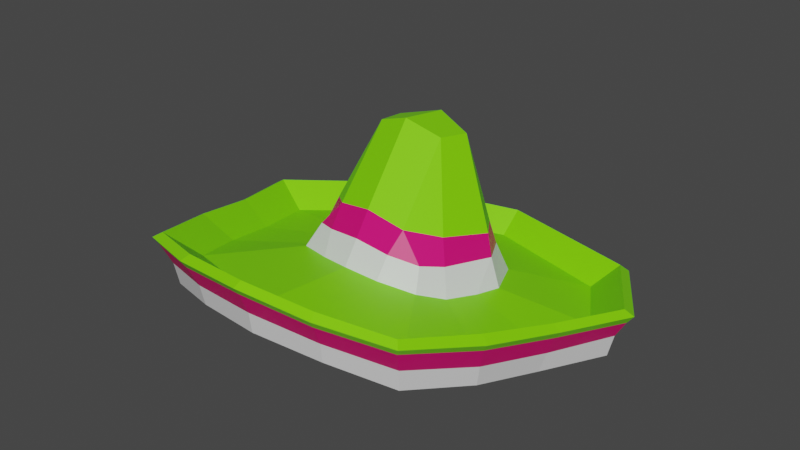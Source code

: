 # Source: hat.blend  (saved by Blender 3.6.11; exported with 4.5.12 LTS)
import bpy
from mathutils import Matrix  # noqa: F401  (used for matrix-valued properties, if any)

bpy.ops.wm.read_factory_settings(use_empty=True)
scene = bpy.context.scene
scene.name = 'Scene'

# ---- materials (node trees are filled in below, after node groups)
mat_material_001 = bpy.data.materials.new('Material.001')
mat_material_001.use_transparent_shadow = False
mat_material_002 = bpy.data.materials.new('Material.002')
mat_material_002.use_transparent_shadow = False
mat_material_003 = bpy.data.materials.new('Material.003')
mat_material_003.use_transparent_shadow = False

# ---- material node trees
mat_material_001.use_nodes = True; mat_material_001.node_tree.nodes.clear()
_N = mat_material_001.node_tree.nodes; _L = mat_material_001.node_tree.links
n0 = _N.new('ShaderNodeBsdfPrincipled'); n0.name = 'Principled BSDF'; n0.location = (10, 300)
n0.distribution = 'GGX'
n0.subsurface_method = 'RANDOM_WALK_SKIN'
n0.inputs[0].default_value = (0.2162, 0.8, 0.0, 1.0)
n0.inputs[3].default_value = 1.45
n0.inputs[27].default_value = (0.0, 0.0, 0.0, 1.0)
n0.inputs[28].default_value = 1.0
n1 = _N.new('ShaderNodeOutputMaterial'); n1.name = 'Material Output'; n1.location = (300, 300)
_L.new(n0.outputs[0], n1.inputs[0])
n1.is_active_output = True
mat_material_002.use_nodes = True; mat_material_002.node_tree.nodes.clear()
_N = mat_material_002.node_tree.nodes; _L = mat_material_002.node_tree.links
n0 = _N.new('ShaderNodeBsdfPrincipled'); n0.name = 'Principled BSDF'; n0.location = (10, 300)
n0.distribution = 'GGX'
n0.subsurface_method = 'RANDOM_WALK_SKIN'
n0.inputs[0].default_value = (0.8, 0.001468, 0.1732, 1.0)
n0.inputs[3].default_value = 1.45
n0.inputs[27].default_value = (0.0, 0.0, 0.0, 1.0)
n0.inputs[28].default_value = 1.0
n1 = _N.new('ShaderNodeOutputMaterial'); n1.name = 'Material Output'; n1.location = (300, 300)
_L.new(n0.outputs[0], n1.inputs[0])
n1.is_active_output = True
mat_material_003.use_nodes = True; mat_material_003.node_tree.nodes.clear()
_N = mat_material_003.node_tree.nodes; _L = mat_material_003.node_tree.links
n0 = _N.new('ShaderNodeBsdfPrincipled'); n0.name = 'Principled BSDF'; n0.location = (10, 300)
n0.distribution = 'GGX'
n0.subsurface_method = 'RANDOM_WALK_SKIN'
n0.inputs[3].default_value = 1.45
n0.inputs[27].default_value = (0.0, 0.0, 0.0, 1.0)
n0.inputs[28].default_value = 1.0
n1 = _N.new('ShaderNodeOutputMaterial'); n1.name = 'Material Output'; n1.location = (300, 300)
_L.new(n0.outputs[0], n1.inputs[0])
n1.is_active_output = True

# ---- world
world_world = bpy.data.worlds.new('World'); scene.world = world_world
world_world.use_nodes = True; world_world.node_tree.nodes.clear()
_N = world_world.node_tree.nodes; _L = world_world.node_tree.links
n0 = _N.new('ShaderNodeOutputWorld'); n0.name = 'World Output'; n0.location = (300, 300)
n1 = _N.new('ShaderNodeBackground'); n1.name = 'Background'; n1.location = (10, 300)
n1.inputs[0].default_value = (0.05088, 0.05088, 0.05088, 1.0)
_L.new(n1.outputs[0], n0.inputs[0])
n0.is_active_output = True
world_world.color = (0.05088, 0.05088, 0.05088)
world_world.use_sun_shadow = False
world_world.sun_shadow_jitter_overblur = 0.0

# ---- meshes
me_mesh = bpy.data.meshes.new('Mesh')
me_mesh.from_pydata([(-6.033, 15.9, -9.574), (-5.238, 29.12, -5.16), (-4.703, 29.72, -0.9024), (-5.621, 20.45, 5.733), (-4.478, 15.09, 10.38), (-11.06, 15.14, -2.93), (-9.295, 16.79, 4.411), (-7.987, 17.37, 7.013), (-9.675, 10.15, -8.864), (-12.11, 12.03, 1.386), (-10.58, 13.08, 5.85), (-8.849, 14.64, 9.126), (-19.66, 6.339, -18.92), (-24.34, 10.13, 4.26), (-21.76, 12.12, 13.77), (-17.96, 14.77, 22.96), (-9.582, 16.13, 25.98), (-9.152, 3.942, -9.427), (-12.84, 5.591, 3.196), (-11.92, 7.058, 8.358), (-9.913, 9.038, 13.35), (-5.297, 10.33, 15.01), (0.001236, 10.73, 15.15), (0.0003438, 16.78, 27.21), (0.0003468, 15.73, 11.49), (-0.0009516, 21.84, 7.249), (-0.001447, 31.43, 0.1174), (-0.001447, 30.37, -6.841), (0.0288, 16.19, -10.97), (0.09823, 10.3, -11.92), (0.0003438, 5.467, -24.66), (-0.007299, 3.626, -12.52), (-12.82, 11.21, -2.399), (-27.42, 8.729, -5.834), (-12.88, 4.672, -2.39), (0.0003435, 18.9, 1.263), (6.044, 15.85, -9.618), (5.235, 29.12, -5.16), (4.7, 29.81, -0.714), (5.641, 20.99, 7.458), (4.619, 15.31, 11.08), (11.09, 14.84, -3.094), (9.881, 16.4, 4.802), (8.558, 17.39, 7.988), (9.718, 10.07, -9.027), (12.37, 12.08, 1.498), (11.13, 12.97, 6.032), (9.402, 14.61, 9.622), (19.66, 6.339, -18.92), (24.34, 10.13, 4.26), (21.76, 12.12, 13.77), (17.96, 14.77, 22.96), (9.583, 16.13, 25.98), (9.134, 3.915, -9.458), (12.83, 5.592, 3.198), (11.96, 7.051, 8.372), (9.994, 9.027, 13.37), (5.335, 10.33, 15.02), (12.79, 11.33, -2.509), (27.42, 8.729, -5.834), (12.72, 4.669, -2.392), (-9.391, 13.37, 25.46), (-17.6, 11.86, 22.52), (-21.33, 9.426, 13.65), (-23.49, 7.319, 4.442), (-26.88, 5.938, -5.38), (-19.27, 3.995, -18.11), (0.0003438, 3.3, -23.69), (19.27, 3.995, -18.11), (26.88, 5.938, -5.38), (23.49, 7.319, 4.442), (21.33, 9.426, 13.65), (17.6, 11.86, 22.52), (9.391, 13.37, 25.46), (0.0003438, 14.01, 26.84), (-18.75, 17.73, 24.19), (-22.7, 15.01, 14.55), (-25.4, 12.78, 4.6), (-28.72, 11.01, -5.987), (-20.55, 8.031, -19.75), (0.0003438, 7.168, -25.77), (20.55, 8.033, -19.75), (28.72, 11.01, -5.987), (25.4, 12.78, 4.6), (22.7, 15.01, 14.55), (18.75, 17.73, 24.19), (9.945, 18.97, 27.3), (0.0003438, 19.75, 28.46), (-9.944, 18.97, 27.3), (-22.27, 16.81, 14.22), (-24.93, 14.44, 4.44), (-28.26, 12.7, -5.985), (-20.2, 9.929, -19.56), (0.0003438, 9.287, -25.49), (20.2, 9.929, -19.56), (28.26, 12.7, -5.985), (24.93, 14.44, 4.44), (22.27, 16.81, 14.22), (18.41, 19.23, 23.72), (9.731, 20.54, 26.78), (0.0003438, 21.23, 27.95), (-9.73, 20.54, 26.78), (-18.41, 19.23, 23.72), (8.538, 19.39, 3.465), (10.13, 17.69, -3.557), (-10.15, 17.79, -3.523), (-8.477, 19.51, 3.182), (-4.927, 18.08, 8.529), (-0.001486, 18.74, 9.379), (5.137, 18.43, 9.722), (7.475, 13.12, -9.296), (0.09622, 13.1, -11.39), (-7.437, 13.31, -9.133), (-21.78, 10.95, 3.82), (-19.36, 13.05, 12.04), (-16.05, 15.21, 19.85), (-8.406, 16.25, 22.44), (0.001324, 16.93, 23.65), (8.46, 16.32, 22.69), (16.25, 15.2, 20.03), (19.57, 13.01, 12.11), (21.87, 10.96, 3.874), (24.34, 9.362, -5.258), (17.61, 6.885, -16.86), (0.03716, 6.591, -22.04), (-17.59, 6.943, -16.8), (-24.35, 9.286, -5.205), (-23.28, 15.98, 14.8), (-19.24, 18.68, 24.69), (-10.2, 19.93, 27.88), (0.0003438, 20.7, 29.07), (10.2, 19.93, 27.88), (19.24, 18.68, 24.69), (23.28, 15.98, 14.8), (26.06, 13.74, 4.587), (29.47, 11.97, -6.276), (21.09, 9.007, -20.4), (0.0003438, 8.154, -26.58), (-21.09, 9.006, -20.4), (-29.47, 11.97, -6.276), (-26.06, 13.74, 4.587)], [], [(0, 28, 111, 112), (27, 28, 0, 1), (26, 27, 1, 2), (25, 26, 2, 3), (107, 108, 25, 3), (23, 87, 88, 16), (21, 22, 74, 61), (1, 0, 105), (2, 1, 105, 106), (3, 2, 106), (7, 107, 3), (5, 32, 9), (6, 5, 9, 10), (7, 6, 10, 11), (12, 79, 80, 30), (77, 78, 33, 13), (76, 77, 13, 14), (75, 76, 14, 15), (88, 75, 15, 16), (31, 17, 66, 67), (64, 65, 34, 18), (63, 64, 18, 19), (62, 63, 19, 20), (61, 62, 20, 21), (33, 78, 79, 12), (34, 65, 66, 17), (35, 22, 21), (35, 21, 20), (19, 35, 20), (34, 35, 18), (17, 35, 34), (17, 31, 35), (18, 35, 19), (27, 37, 36, 28), (26, 38, 37, 27), (25, 39, 38, 26), (108, 109, 39, 25), (23, 52, 86, 87), (57, 73, 74, 22), (37, 104, 36), (38, 103, 104, 37), (39, 103, 38), (109, 43, 39), (41, 45, 58), (42, 46, 45, 41), (43, 47, 46, 42), (48, 30, 80, 81), (83, 49, 59, 82), (84, 50, 49, 83), (85, 51, 50, 84), (86, 52, 51, 85), (31, 67, 68, 53), (70, 54, 60, 69), (71, 55, 54, 70), (72, 56, 55, 71), (73, 57, 56, 72), (36, 110, 111, 28), (41, 58, 44, 110), (59, 48, 81, 82), (60, 53, 68, 69), (35, 57, 22), (35, 56, 57), (55, 56, 35), (60, 54, 35), (53, 60, 35), (53, 35, 31), (54, 55, 35), (16, 15, 62, 61), (15, 14, 63, 62), (14, 13, 64, 63), (13, 33, 65, 64), (66, 65, 33, 12), (67, 66, 12, 30), (68, 67, 30, 48), (69, 68, 48, 59), (49, 70, 69, 59), (50, 71, 70, 49), (51, 72, 71, 50), (52, 73, 72, 51), (74, 73, 52, 23), (61, 74, 23, 16), (102, 89, 127, 128), (89, 90, 140, 127), (90, 91, 139, 140), (138, 139, 91, 92), (137, 138, 92, 93), (136, 137, 93, 94), (135, 136, 94, 95), (96, 134, 135, 95), (97, 133, 134, 96), (98, 132, 133, 97), (99, 131, 132, 98), (130, 131, 99, 100), (129, 130, 100, 101), (101, 102, 128, 129), (10, 9, 113, 114), (9, 32, 126, 113), (125, 126, 32, 8), (124, 125, 8, 29), (123, 124, 29, 44), (122, 123, 44, 58), (45, 121, 122, 58), (46, 120, 121, 45), (47, 119, 120, 46), (40, 118, 119, 47), (117, 118, 40, 24), (116, 117, 24, 4), (4, 11, 115, 116), (11, 10, 114, 115), (39, 43, 42, 103), (104, 103, 42, 41), (36, 104, 41, 110), (105, 0, 112, 5), (106, 105, 5, 6), (3, 106, 6, 7), (4, 107, 7, 11), (24, 108, 107, 4), (24, 40, 109, 108), (40, 47, 43, 109), (110, 44, 29, 111), (111, 29, 8, 112), (5, 112, 8, 32), (114, 113, 90, 89), (115, 114, 89, 102), (116, 115, 102, 101), (101, 100, 117, 116), (100, 99, 118, 117), (119, 118, 99, 98), (120, 119, 98, 97), (121, 120, 97, 96), (122, 121, 96, 95), (95, 94, 123, 122), (94, 93, 124, 123), (93, 92, 125, 124), (92, 91, 126, 125), (113, 126, 91, 90), (128, 127, 76, 75), (129, 128, 75, 88), (88, 87, 130, 129), (87, 86, 131, 130), (132, 131, 86, 85), (133, 132, 85, 84), (134, 133, 84, 83), (135, 134, 83, 82), (82, 81, 136, 135), (81, 80, 137, 136), (80, 79, 138, 137), (79, 78, 139, 138), (140, 139, 78, 77), (127, 140, 77, 76)])
me_mesh.polygons.foreach_set('use_smooth', [True] * 150)
me_mesh.polygons.foreach_set('material_index', [1, 0, 0, 0, 1, 1, 0, 0, 0, 0, 1, 2, 2, 2, 1, 1, 1, 1, 1, 0, 0, 0, 0, 0, 1, 0, 0, 0, 0, 0, 0, 0, 0, 0, 0, 0, 1, 1, 0, 0, 0, 0, 1, 2, 2, 2, 1, 1, 1, 1, 1, 0, 0, 0, 0, 0, 1, 2, 1, 0, 0, 0, 0, 0, 0, 0, 0, 2, 2, 2, 2, 2, 2, 2, 2, 2, 2, 2, 2, 2, 2, 0, 0, 0, 0, 0, 0, 0, 0, 0, 0, 0, 0, 0, 0, 0, 0, 0, 0, 0, 0, 0, 0, 0, 0, 0, 0, 0, 0, 1, 1, 1, 1, 1, 1, 2, 2, 2, 2, 2, 2, 2, 0, 0, 0, 0, 0, 0, 0, 0, 0, 0, 0, 0, 0, 0, 0, 0, 0, 0, 0, 0, 0, 0, 0, 0, 0, 0, 0, 0])
_k = set([(0, 1), (0, 28), (0, 105), (0, 112), (1, 2), (1, 27), (1, 105), (2, 3), (2, 26), (2, 106), (3, 7), (3, 25), (3, 106), (3, 107), (4, 11), (4, 24), (4, 107), (5, 6), (5, 9), (5, 32), (5, 105), (5, 112), (6, 7), (6, 10), (6, 106), (7, 11), (7, 107), (8, 29), (8, 32), (8, 112), (8, 125), (9, 10), (9, 32), (9, 113), (10, 11), (10, 114), (11, 115), (12, 30), (12, 33), (12, 66), (12, 79), (13, 14), (13, 33), (13, 64), (13, 77), (14, 15), (14, 63), (14, 76), (15, 16), (15, 62), (15, 75), (16, 23), (16, 61), (16, 88), (17, 31), (17, 34), (17, 35), (17, 66), (18, 19), (18, 34), (18, 35), (18, 64), (19, 20), (19, 35), (19, 63), (20, 21), (20, 35), (20, 62), (21, 22), (21, 35), (21, 61), (22, 35), (22, 57), (22, 74), (23, 52), (23, 74), (23, 87), (24, 40), (24, 108), (24, 117), (25, 26), (25, 39), (25, 108), (26, 27), (26, 38), (27, 28), (27, 37), (28, 36), (28, 111), (29, 44), (29, 111), (29, 124), (30, 48), (30, 67), (30, 80), (31, 35), (31, 53), (31, 67), (32, 126), (33, 65), (33, 78), (34, 35), (34, 65), (35, 53), (35, 54), (35, 55), (35, 56), (35, 57), (35, 60), (36, 37), (36, 104), (36, 110), (37, 38), (37, 104), (38, 39), (38, 103), (39, 43), (39, 103), (39, 109), (40, 47), (40, 109), (40, 118), (41, 42), (41, 45), (41, 58), (41, 104), (41, 110), (42, 43), (42, 46), (42, 103), (43, 47), (43, 109), (44, 58), (44, 110), (44, 123), (45, 46), (45, 58), (45, 121), (46, 47), (46, 120), (47, 119), (48, 59), (48, 68), (48, 81), (49, 50), (49, 59), (49, 70), (49, 83), (50, 51), (50, 71), (50, 84), (51, 52), (51, 72), (51, 85), (52, 73), (52, 86), (53, 60), (53, 68), (54, 55), (54, 60), (54, 70), (55, 56), (55, 71), (56, 57), (56, 72), (57, 73), (58, 122), (59, 69), (59, 82), (60, 69), (61, 62), (61, 74), (62, 63), (63, 64), (64, 65), (65, 66), (66, 67), (67, 68), (68, 69), (69, 70), (70, 71), (71, 72), (72, 73), (73, 74), (75, 76), (75, 88), (75, 128), (76, 77), (76, 127), (77, 78), (77, 140), (78, 79), (78, 139), (79, 80), (79, 138), (80, 81), (80, 137), (81, 82), (81, 136), (82, 83), (82, 135), (83, 84), (83, 134), (84, 85), (84, 133), (85, 86), (85, 132), (86, 87), (86, 131), (87, 88), (87, 130), (88, 129), (89, 90), (89, 102), (89, 114), (89, 127), (90, 91), (90, 113), (90, 140), (91, 92), (91, 126), (91, 139), (92, 93), (92, 125), (92, 138), (93, 94), (93, 124), (93, 137), (94, 95), (94, 123), (94, 136), (95, 96), (95, 122), (95, 135), (96, 97), (96, 121), (96, 134), (97, 98), (97, 120), (97, 133), (98, 99), (98, 119), (98, 132), (99, 100), (99, 118), (99, 131), (100, 101), (100, 117), (100, 130), (101, 102), (101, 116), (101, 129), (102, 115), (102, 128), (105, 106), (107, 108), (108, 109), (110, 111), (111, 112), (113, 114), (113, 126), (114, 115), (115, 116), (116, 117), (117, 118), (118, 119), (119, 120), (120, 121), (121, 122), (122, 123), (123, 124), (124, 125), (125, 126), (127, 128), (127, 140), (128, 129), (129, 130), (130, 131), (131, 132), (132, 133), (133, 134), (134, 135), (135, 136), (136, 137), (137, 138), (138, 139), (139, 140)])
me_mesh.attributes.new('sharp_edge', 'BOOLEAN', 'EDGE').data.foreach_set('value', [ (min(e.vertices), max(e.vertices)) in _k for e in me_mesh.edges])
_uv = me_mesh.uv_layers.new(name='map1')
_uv.uv.foreach_set('vector', [0.755, 0.9656, 0.755, 0.9656, 0.755, 0.9656, 0.755, 0.9656, 0.7566, 0.9452, 0.7566, 0.9452, 0.7566, 0.9452, 0.7566, 0.9452, 0.7566, 0.9452, 0.7566, 0.9452, 0.7566, 0.9452, 0.7566, 0.9452, 0.7566, 0.9452, 0.7566, 0.9452, 0.7566, 0.9452, 0.7566, 0.9452, 0.755, 0.9656, 0.755, 0.9656, 0.755, 0.9656, 0.755, 0.9656, 0.755, 0.9656, 0.755, 0.9656, 0.755, 0.9656, 0.755, 0.9656, 0.7566, 0.9452, 0.7566, 0.9452, 0.7566, 0.9452, 0.7566, 0.9452, 0.7566, 0.9452, 0.7566, 0.9452, 0.7566, 0.9452, 0.7566, 0.9452, 0.7566, 0.9452, 0.7566, 0.9452, 0.7566, 0.9452, 0.7566, 0.9452, 0.7566, 0.9452, 0.7566, 0.9452, 0.755, 0.9656, 0.755, 0.9656, 0.755, 0.9656, 0.7552, 0.9564, 0.7552, 0.9564, 0.7552, 0.9564, 0.7552, 0.9564, 0.7552, 0.9564, 0.7552, 0.9564, 0.7552, 0.9564, 0.7552, 0.9564, 0.7552, 0.9564, 0.7552, 0.9564, 0.7552, 0.9564, 0.755, 0.9656, 0.755, 0.9656, 0.755, 0.9656, 0.755, 0.9656, 0.755, 0.9656, 0.755, 0.9656, 0.755, 0.9656, 0.755, 0.9656, 0.755, 0.9656, 0.755, 0.9656, 0.755, 0.9656, 0.755, 0.9656, 0.755, 0.9656, 0.755, 0.9656, 0.755, 0.9656, 0.755, 0.9656, 0.755, 0.9656, 0.755, 0.9656, 0.755, 0.9656, 0.755, 0.9656, 0.7566, 0.9452, 0.7566, 0.9452, 0.7566, 0.9452, 0.7566, 0.9452, 0.7566, 0.9452, 0.7566, 0.9452, 0.7566, 0.9452, 0.7566, 0.9452, 0.7566, 0.9452, 0.7566, 0.9452, 0.7566, 0.9452, 0.7566, 0.9452, 0.7566, 0.9452, 0.7566, 0.9452, 0.7566, 0.9452, 0.7566, 0.9452, 0.7566, 0.9452, 0.7566, 0.9452, 0.7566, 0.9452, 0.7566, 0.9452, 0.755, 0.9656, 0.755, 0.9656, 0.755, 0.9656, 0.755, 0.9656, 0.7566, 0.9452, 0.7566, 0.9452, 0.7566, 0.9452, 0.7566, 0.9452, 0.7558, 0.9453, 0.7558, 0.9453, 0.7558, 0.9453, 0.7558, 0.9453, 0.7558, 0.9453, 0.7558, 0.9453, 0.7558, 0.9453, 0.7558, 0.9453, 0.7558, 0.9453, 0.7558, 0.9453, 0.7558, 0.9453, 0.7558, 0.9453, 0.7552, 0.9474, 0.7552, 0.9474, 0.7552, 0.9474, 0.7558, 0.9453, 0.7558, 0.9453, 0.7558, 0.9453, 0.7558, 0.9453, 0.7558, 0.9453, 0.7558, 0.9453, 0.7566, 0.9452, 0.7566, 0.9452, 0.7566, 0.9452, 0.7566, 0.9452, 0.7566, 0.9452, 0.7566, 0.9452, 0.7566, 0.9452, 0.7566, 0.9452, 0.7566, 0.9452, 0.7566, 0.9452, 0.7566, 0.9452, 0.7566, 0.9452, 0.755, 0.9656, 0.755, 0.9656, 0.755, 0.9656, 0.755, 0.9656, 0.755, 0.9656, 0.755, 0.9656, 0.755, 0.9656, 0.755, 0.9656, 0.7566, 0.9452, 0.7566, 0.9452, 0.7566, 0.9452, 0.7566, 0.9452, 0.7566, 0.9452, 0.7566, 0.9452, 0.7566, 0.9452, 0.7566, 0.9452, 0.7566, 0.9452, 0.7566, 0.9452, 0.7566, 0.9452, 0.7566, 0.9452, 0.7566, 0.9452, 0.7566, 0.9452, 0.755, 0.9656, 0.755, 0.9656, 0.755, 0.9656, 0.7552, 0.9564, 0.7552, 0.9564, 0.7552, 0.9564, 0.7552, 0.9564, 0.7552, 0.9564, 0.7552, 0.9564, 0.7552, 0.9564, 0.7552, 0.9564, 0.7552, 0.9564, 0.7552, 0.9564, 0.7552, 0.9564, 0.755, 0.9656, 0.755, 0.9656, 0.755, 0.9656, 0.755, 0.9656, 0.755, 0.9656, 0.755, 0.9656, 0.755, 0.9656, 0.755, 0.9656, 0.755, 0.9656, 0.755, 0.9656, 0.755, 0.9656, 0.755, 0.9656, 0.755, 0.9656, 0.755, 0.9656, 0.755, 0.9656, 0.755, 0.9656, 0.755, 0.9656, 0.755, 0.9656, 0.755, 0.9656, 0.755, 0.9656, 0.7566, 0.9452, 0.7566, 0.9452, 0.7566, 0.9452, 0.7566, 0.9452, 0.7566, 0.9452, 0.7566, 0.9452, 0.7566, 0.9452, 0.7566, 0.9452, 0.7566, 0.9452, 0.7566, 0.9452, 0.7566, 0.9452, 0.7566, 0.9452, 0.7566, 0.9452, 0.7566, 0.9452, 0.7566, 0.9452, 0.7566, 0.9452, 0.7566, 0.9452, 0.7566, 0.9452, 0.7566, 0.9452, 0.7566, 0.9452, 0.755, 0.9656, 0.755, 0.9656, 0.755, 0.9656, 0.755, 0.9656, 0.7552, 0.9564, 0.7552, 0.9564, 0.7552, 0.9564, 0.7552, 0.9564, 0.755, 0.9656, 0.755, 0.9656, 0.755, 0.9656, 0.755, 0.9656, 0.7566, 0.9452, 0.7566, 0.9452, 0.7566, 0.9452, 0.7566, 0.9452, 0.7558, 0.9453, 0.7558, 0.9453, 0.7558, 0.9453, 0.7558, 0.9453, 0.7558, 0.9453, 0.7558, 0.9453, 0.7558, 0.9453, 0.7558, 0.9453, 0.7558, 0.9453, 0.7558, 0.9453, 0.7558, 0.9453, 0.7558, 0.9453, 0.7558, 0.9453, 0.7558, 0.9453, 0.7558, 0.9453, 0.7552, 0.9474, 0.7552, 0.9474, 0.7552, 0.9474, 0.7558, 0.9453, 0.7558, 0.9453, 0.7558, 0.9453, 0.7555, 0.9558, 0.7555, 0.9558, 0.7555, 0.9558, 0.7555, 0.9558, 0.7555, 0.9558, 0.7555, 0.9558, 0.7555, 0.9558, 0.7555, 0.9558, 0.7555, 0.9558, 0.7555, 0.9558, 0.7555, 0.9558, 0.7555, 0.9558, 0.7555, 0.9558, 0.7555, 0.9558, 0.7555, 0.9558, 0.7555, 0.9558, 0.7555, 0.9558, 0.7555, 0.9558, 0.7555, 0.9558, 0.7555, 0.9558, 0.7555, 0.9558, 0.7555, 0.9558, 0.7555, 0.9558, 0.7555, 0.9558, 0.7555, 0.9558, 0.7555, 0.9558, 0.7555, 0.9558, 0.7555, 0.9558, 0.7555, 0.9558, 0.7555, 0.9558, 0.7555, 0.9558, 0.7555, 0.9558, 0.7555, 0.9558, 0.7555, 0.9558, 0.7555, 0.9558, 0.7555, 0.9558, 0.7555, 0.9558, 0.7555, 0.9558, 0.7555, 0.9558, 0.7555, 0.9558, 0.7555, 0.9558, 0.7555, 0.9558, 0.7555, 0.9558, 0.7555, 0.9558, 0.7555, 0.9558, 0.7555, 0.9558, 0.7555, 0.9558, 0.7555, 0.9558, 0.7555, 0.9558, 0.7555, 0.9558, 0.7555, 0.9558, 0.7555, 0.9558, 0.7555, 0.9558, 0.7555, 0.9558, 0.7555, 0.9558, 0.7555, 0.9558, 0.7558, 0.9453, 0.7558, 0.9453, 0.7558, 0.9453, 0.7558, 0.9453, 0.7558, 0.9453, 0.7558, 0.9453, 0.7558, 0.9453, 0.7558, 0.9453, 0.7558, 0.9453, 0.7558, 0.9453, 0.7558, 0.9453, 0.7558, 0.9453, 0.7558, 0.9453, 0.7558, 0.9453, 0.7558, 0.9453, 0.7558, 0.9453, 0.7558, 0.9453, 0.7558, 0.9453, 0.7558, 0.9453, 0.7558, 0.9453, 0.7558, 0.9453, 0.7558, 0.9453, 0.7558, 0.9453, 0.7558, 0.9453, 0.7558, 0.9453, 0.7558, 0.9453, 0.7558, 0.9453, 0.7558, 0.9453, 0.7558, 0.9453, 0.7558, 0.9453, 0.7558, 0.9453, 0.7558, 0.9453, 0.7558, 0.9453, 0.7558, 0.9453, 0.7558, 0.9453, 0.7558, 0.9453, 0.7558, 0.9453, 0.7558, 0.9453, 0.7558, 0.9453, 0.7558, 0.9453, 0.7558, 0.9453, 0.7558, 0.9453, 0.7558, 0.9453, 0.7558, 0.9453, 0.7558, 0.9453, 0.7558, 0.9453, 0.7558, 0.9453, 0.7558, 0.9453, 0.7558, 0.9453, 0.7558, 0.9453, 0.7558, 0.9453, 0.7558, 0.9453, 0.7558, 0.9453, 0.7558, 0.9453, 0.7558, 0.9453, 0.7558, 0.9453, 0.7558, 0.9453, 0.7558, 0.9453, 0.7558, 0.9453, 0.7558, 0.9453, 0.7558, 0.9453, 0.7558, 0.9453, 0.7558, 0.9453, 0.7558, 0.9453, 0.7558, 0.9453, 0.7558, 0.9453, 0.7558, 0.9453, 0.7558, 0.9453, 0.7558, 0.9453, 0.7558, 0.9453, 0.7558, 0.9453, 0.7558, 0.9453, 0.7558, 0.9453, 0.7558, 0.9453, 0.7558, 0.9453, 0.7558, 0.9453, 0.7558, 0.9453, 0.7558, 0.9453, 0.7558, 0.9453, 0.7558, 0.9453, 0.7558, 0.9453, 0.7558, 0.9453, 0.7558, 0.9453, 0.7558, 0.9453, 0.7558, 0.9453, 0.7558, 0.9453, 0.7558, 0.9453, 0.7558, 0.9453, 0.7558, 0.9453, 0.7558, 0.9453, 0.7558, 0.9453, 0.7558, 0.9453, 0.7558, 0.9453, 0.7558, 0.9453, 0.7558, 0.9453, 0.7558, 0.9453, 0.7558, 0.9453, 0.7558, 0.9453, 0.7558, 0.9453, 0.7558, 0.9453, 0.7558, 0.9453, 0.7558, 0.9453, 0.7558, 0.9453, 0.7558, 0.9453, 0.7558, 0.9453, 0.7558, 0.9453, 0.7558, 0.9453, 0.7558, 0.9453, 0.7558, 0.9453, 0.7558, 0.9453, 0.7558, 0.9453, 0.7558, 0.9453, 0.755, 0.9656, 0.755, 0.9656, 0.755, 0.9656, 0.755, 0.9656, 0.755, 0.9656, 0.755, 0.9656, 0.755, 0.9656, 0.755, 0.9656, 0.755, 0.9656, 0.755, 0.9656, 0.755, 0.9656, 0.755, 0.9656, 0.755, 0.9656, 0.755, 0.9656, 0.755, 0.9656, 0.755, 0.9656, 0.755, 0.9656, 0.755, 0.9656, 0.755, 0.9656, 0.755, 0.9656, 0.755, 0.9656, 0.755, 0.9656, 0.755, 0.9656, 0.755, 0.9656, 0.7552, 0.9564, 0.7552, 0.9564, 0.7552, 0.9564, 0.7552, 0.9564, 0.7552, 0.9564, 0.7552, 0.9564, 0.7552, 0.9564, 0.7552, 0.9564, 0.7552, 0.9564, 0.7552, 0.9564, 0.7552, 0.9564, 0.7552, 0.9564, 0.7552, 0.9564, 0.7552, 0.9564, 0.7552, 0.9564, 0.7552, 0.9564, 0.7552, 0.9564, 0.7552, 0.9564, 0.7552, 0.9564, 0.7552, 0.9564, 0.7552, 0.9564, 0.7552, 0.9564, 0.7552, 0.9564, 0.7552, 0.9564, 0.7552, 0.9564, 0.7552, 0.9564, 0.7552, 0.9564, 0.7552, 0.9564, 0.7558, 0.9453, 0.7558, 0.9453, 0.7558, 0.9453, 0.7558, 0.9453, 0.7558, 0.9453, 0.7558, 0.9453, 0.7558, 0.9453, 0.7558, 0.9453, 0.7558, 0.9453, 0.7558, 0.9453, 0.7558, 0.9453, 0.7558, 0.9453, 0.7558, 0.9453, 0.7558, 0.9453, 0.7558, 0.9453, 0.7558, 0.9453, 0.7558, 0.9453, 0.7558, 0.9453, 0.7558, 0.9453, 0.7558, 0.9453, 0.7558, 0.9453, 0.7558, 0.9453, 0.7558, 0.9453, 0.7558, 0.9453, 0.7558, 0.9453, 0.7558, 0.9453, 0.7558, 0.9453, 0.7558, 0.9453, 0.7558, 0.9453, 0.7558, 0.9453, 0.7558, 0.9453, 0.7558, 0.9453, 0.7558, 0.9453, 0.7558, 0.9453, 0.7558, 0.9453, 0.7558, 0.9453, 0.7558, 0.9453, 0.7558, 0.9453, 0.7558, 0.9453, 0.7558, 0.9453, 0.7558, 0.9453, 0.7558, 0.9453, 0.7558, 0.9453, 0.7558, 0.9453, 0.7558, 0.9453, 0.7558, 0.9453, 0.7558, 0.9453, 0.7558, 0.9453, 0.7558, 0.9453, 0.7558, 0.9453, 0.7558, 0.9453, 0.7558, 0.9453, 0.7558, 0.9453, 0.7558, 0.9453, 0.7558, 0.9453, 0.7558, 0.9453, 0.7558, 0.9453, 0.7558, 0.9453, 0.7558, 0.9453, 0.7558, 0.9453, 0.7558, 0.9453, 0.7558, 0.9453, 0.7558, 0.9453, 0.7558, 0.9453, 0.7558, 0.9453, 0.7558, 0.9453, 0.7558, 0.9453, 0.7558, 0.9453, 0.7558, 0.9453, 0.7558, 0.9453, 0.7558, 0.9453, 0.7558, 0.9453, 0.7558, 0.9453, 0.7558, 0.9453, 0.7558, 0.9453, 0.7558, 0.9453, 0.7558, 0.9453, 0.7558, 0.9453, 0.7558, 0.9453, 0.7558, 0.9453, 0.7558, 0.9453, 0.7558, 0.9453, 0.7558, 0.9453, 0.7558, 0.9453, 0.7558, 0.9453, 0.7558, 0.9453, 0.7558, 0.9453, 0.7558, 0.9453, 0.7558, 0.9453, 0.7558, 0.9453, 0.7558, 0.9453, 0.7558, 0.9453, 0.7558, 0.9453, 0.7558, 0.9453, 0.7558, 0.9453, 0.7558, 0.9453, 0.7558, 0.9453, 0.7558, 0.9453, 0.7558, 0.9453, 0.7558, 0.9453, 0.7558, 0.9453, 0.7558, 0.9453, 0.7558, 0.9453, 0.7558, 0.9453, 0.7558, 0.9453, 0.7558, 0.9453, 0.7558, 0.9453, 0.7558, 0.9453, 0.7558, 0.9453, 0.7558, 0.9453, 0.7558, 0.9453, 0.7558, 0.9453])
_uv.active_render = True
_uv = me_mesh.uv_layers.new(name='map11')
_uv.uv.foreach_set('vector', [1.0, 0.0, 1.0, 0.0, 1.0, 0.0, 1.0, 0.0, 1.0, 0.0, 1.0, 0.0, 1.0, 0.0, 1.0, 0.0, 1.0, 0.0, 1.0, 0.0, 1.0, 0.0, 1.0, 0.0, 1.0, 0.0, 1.0, 0.0, 1.0, 0.0, 1.0, 0.0, 1.0, 0.0, 1.0, 0.0, 1.0, 0.0, 1.0, 0.0, 1.0, 0.0, 1.0, 0.0, 1.0, 0.0, 1.0, 0.0, 1.0, 0.0, 1.0, 0.0, 1.0, 0.0, 1.0, 0.0, 1.0, 0.0, 1.0, 0.0, 1.0, 0.0, 1.0, 0.0, 1.0, 0.0, 1.0, 0.0, 1.0, 0.0, 1.0, 0.0, 1.0, 0.0, 1.0, 0.0, 1.0, 0.0, 1.0, 0.0, 1.0, 0.0, 1.0, 0.0, 1.0, 0.0, 1.0, 0.0, 1.0, 0.0, 1.0, 0.0, 1.0, 0.0, 1.0, 0.0, 1.0, 0.0, 1.0, 0.0, 1.0, 0.0, 1.0, 0.0, 1.0, 0.0, 1.0, 0.0, 1.0, 0.0, 1.0, 0.0, 1.0, 0.0, 1.0, 0.0, 1.0, 0.0, 1.0, 0.0, 1.0, 0.0, 1.0, 0.0, 1.0, 0.0, 1.0, 0.0, 1.0, 0.0, 1.0, 0.0, 1.0, 0.0, 1.0, 0.0, 1.0, 0.0, 1.0, 0.0, 1.0, 0.0, 1.0, 0.0, 1.0, 0.0, 1.0, 0.0, 1.0, 0.0, 1.0, 0.0, 1.0, 0.0, 1.0, 0.0, 1.0, 0.0, 1.0, 0.0, 1.0, 0.0, 1.0, 0.0, 1.0, 0.0, 1.0, 0.0, 1.0, 0.0, 1.0, 0.0, 1.0, 0.0, 1.0, 0.0, 1.0, 0.0, 1.0, 0.0, 1.0, 0.0, 1.0, 0.0, 1.0, 0.0, 1.0, 0.0, 1.0, 0.0, 1.0, 0.0, 1.0, 0.0, 1.0, 0.0, 1.0, 0.0, 1.0, 0.0, 0.7109, 0.625, 1.0, 1.0, 0.875, 1.0, 0.7109, 0.625, 0.875, 1.0, 0.8125, 1.0, 0.75, 1.0, 0.7109, 0.625, 0.8125, 1.0, 0.0, 1.0, 0.7109, 0.625, 0.5, 1.0, 0.0, 0.0, 0.7109, 0.625, 0.0, 1.0, 0.0, 0.0, 1.0, 0.0, 0.7109, 0.625, 0.5, 1.0, 0.7109, 0.625, 0.75, 1.0, 1.0, 0.0, 1.0, 0.0, 1.0, 0.0, 1.0, 0.0, 1.0, 0.0, 1.0, 0.0, 1.0, 0.0, 1.0, 0.0, 1.0, 0.0, 1.0, 0.0, 1.0, 0.0, 1.0, 0.0, 1.0, 0.0, 1.0, 0.0, 1.0, 0.0, 1.0, 0.0, 1.0, 0.0, 1.0, 0.0, 1.0, 0.0, 1.0, 0.0, 1.0, 0.0, 1.0, 0.0, 1.0, 0.0, 1.0, 0.0, 1.0, 0.0, 1.0, 0.0, 1.0, 0.0, 1.0, 0.0, 1.0, 0.0, 1.0, 0.0, 1.0, 0.0, 1.0, 0.0, 1.0, 0.0, 1.0, 0.0, 1.0, 0.0, 1.0, 0.0, 1.0, 0.0, 1.0, 0.0, 1.0, 0.0, 1.0, 0.0, 1.0, 0.0, 1.0, 0.0, 1.0, 0.0, 1.0, 0.0, 1.0, 0.0, 1.0, 0.0, 1.0, 0.0, 1.0, 0.0, 1.0, 0.0, 1.0, 0.0, 1.0, 0.0, 1.0, 0.0, 1.0, 0.0, 1.0, 0.0, 1.0, 0.0, 1.0, 0.0, 1.0, 0.0, 1.0, 0.0, 1.0, 0.0, 1.0, 0.0, 1.0, 0.0, 1.0, 0.0, 1.0, 0.0, 1.0, 0.0, 1.0, 0.0, 1.0, 0.0, 1.0, 0.0, 1.0, 0.0, 1.0, 0.0, 1.0, 0.0, 1.0, 0.0, 1.0, 0.0, 1.0, 0.0, 1.0, 0.0, 1.0, 0.0, 1.0, 0.0, 1.0, 0.0, 1.0, 0.0, 1.0, 0.0, 1.0, 0.0, 1.0, 0.0, 1.0, 0.0, 1.0, 0.0, 1.0, 0.0, 1.0, 0.0, 1.0, 0.0, 1.0, 0.0, 1.0, 0.0, 1.0, 0.0, 1.0, 0.0, 1.0, 0.0, 1.0, 0.0, 1.0, 0.0, 1.0, 0.0, 1.0, 0.0, 1.0, 0.0, 1.0, 0.0, 1.0, 0.0, 1.0, 0.0, 1.0, 0.0, 1.0, 0.0, 1.0, 0.0, 1.0, 0.0, 1.0, 0.0, 0.7109, 0.625, 0.875, 1.0, 1.0, 1.0, 0.7109, 0.625, 0.8125, 1.0, 0.875, 1.0, 0.75, 1.0, 0.8125, 1.0, 0.7109, 0.625, 0.0, 1.0, 0.5, 1.0, 0.7109, 0.625, 0.0, 0.0, 0.0, 1.0, 0.7109, 0.625, 0.0, 0.0, 0.7109, 0.625, 1.0, 0.0, 0.5, 1.0, 0.75, 1.0, 0.7109, 0.625, 1.0, 0.0, 1.0, 0.0, 1.0, 0.0, 1.0, 0.0, 1.0, 0.0, 1.0, 0.0, 1.0, 0.0, 1.0, 0.0, 1.0, 0.0, 1.0, 0.0, 1.0, 0.0, 1.0, 0.0, 1.0, 0.0, 1.0, 0.0, 1.0, 0.0, 1.0, 0.0, 1.0, 0.0, 1.0, 0.0, 1.0, 0.0, 1.0, 0.0, 1.0, 0.0, 1.0, 0.0, 1.0, 0.0, 1.0, 0.0, 1.0, 0.0, 1.0, 0.0, 1.0, 0.0, 1.0, 0.0, 1.0, 0.0, 1.0, 0.0, 1.0, 0.0, 1.0, 0.0, 1.0, 0.0, 1.0, 0.0, 1.0, 0.0, 1.0, 0.0, 1.0, 0.0, 1.0, 0.0, 1.0, 0.0, 1.0, 0.0, 1.0, 0.0, 1.0, 0.0, 1.0, 0.0, 1.0, 0.0, 1.0, 0.0, 1.0, 0.0, 1.0, 0.0, 1.0, 0.0, 1.0, 0.0, 1.0, 0.0, 1.0, 0.0, 1.0, 0.0, 1.0, 0.0, 1.0, 0.0, 1.0, 0.0, 1.0, 0.0, 1.0, 0.0, 1.0, 0.0, 1.0, 0.0, 1.0, 0.0, 1.0, 0.0, 1.0, 0.0, 1.0, 0.0, 1.0, 0.0, 1.0, 0.0, 1.0, 0.0, 1.0, 0.0, 1.0, 0.0, 1.0, 0.0, 1.0, 0.0, 1.0, 0.0, 1.0, 0.0, 1.0, 0.0, 1.0, 0.0, 1.0, 0.0, 1.0, 0.0, 1.0, 0.0, 1.0, 0.0, 1.0, 0.0, 1.0, 0.0, 1.0, 0.0, 1.0, 0.0, 1.0, 0.0, 1.0, 0.0, 1.0, 0.0, 1.0, 0.0, 1.0, 0.0, 1.0, 0.0, 1.0, 0.0, 1.0, 0.0, 1.0, 0.0, 1.0, 0.0, 1.0, 0.0, 1.0, 0.0, 1.0, 0.0, 1.0, 0.0, 1.0, 0.0, 1.0, 0.0, 1.0, 0.0, 1.0, 0.0, 1.0, 0.0, 1.0, 0.0, 1.0, 0.0, 1.0, 0.0, 1.0, 0.0, 1.0, 0.0, 1.0, 0.0, 1.0, 0.0, 1.0, 0.0, 1.0, 0.0, 1.0, 0.0, 1.0, 0.0, 1.0, 0.0, 1.0, 0.0, 1.0, 0.0, 1.0, 0.0, 1.0, 0.0, 1.0, 0.0, 1.0, 0.0, 1.0, 0.0, 1.0, 0.0, 1.0, 0.0, 1.0, 0.0, 1.0, 0.0, 1.0, 0.0, 1.0, 0.0, 1.0, 0.0, 1.0, 0.0, 1.0, 0.0, 1.0, 0.0, 1.0, 0.0, 1.0, 0.0, 1.0, 0.0, 1.0, 0.0, 1.0, 0.0, 1.0, 0.0, 1.0, 0.0, 1.0, 0.0, 1.0, 0.0, 1.0, 0.0, 1.0, 0.0, 1.0, 0.0, 1.0, 0.0, 1.0, 0.0, 1.0, 0.0, 1.0, 0.0, 1.0, 0.0, 1.0, 0.0, 1.0, 0.0, 1.0, 0.0, 1.0, 0.0, 1.0, 0.0, 1.0, 0.0, 1.0, 0.0, 1.0, 0.0, 1.0, 0.0, 1.0, 0.0, 1.0, 0.0, 1.0, 0.0, 1.0, 0.0, 1.0, 0.0, 1.0, 0.0, 1.0, 0.0, 1.0, 0.0, 1.0, 0.0, 1.0, 0.0, 1.0, 0.0, 1.0, 0.0, 1.0, 0.0, 1.0, 0.0, 1.0, 0.0, 1.0, 0.0, 1.0, 0.0, 1.0, 0.0, 1.0, 0.0, 1.0, 0.0, 1.0, 0.0, 1.0, 0.0, 1.0, 0.0, 1.0, 0.0, 1.0, 0.0, 1.0, 0.0, 1.0, 0.0, 1.0, 0.0, 1.0, 0.0, 1.0, 0.0, 1.0, 0.0, 1.0, 0.0, 1.0, 0.0, 1.0, 0.0, 1.0, 0.0, 1.0, 0.0, 1.0, 0.0, 1.0, 0.0, 1.0, 0.0, 1.0, 0.0, 1.0, 0.0, 1.0, 0.0, 1.0, 0.0, 1.0, 0.0, 1.0, 0.0, 1.0, 0.0, 1.0, 0.0, 1.0, 0.0, 1.0, 0.0, 1.0, 0.0, 1.0, 0.0, 1.0, 0.0, 1.0, 0.0, 1.0, 0.0, 1.0, 0.0, 1.0, 0.0, 1.0, 0.0, 1.0, 0.0, 1.0, 0.0, 1.0, 0.0, 1.0, 0.0, 1.0, 0.0, 1.0, 0.0, 1.0, 0.0, 1.0, 0.0, 1.0, 0.0, 1.0, 0.0, 1.0, 0.0, 1.0, 0.0, 1.0, 0.0, 1.0, 0.0, 1.0, 0.0, 1.0, 0.0, 1.0, 0.0, 1.0, 0.0, 1.0, 0.0, 1.0, 0.0, 1.0, 0.0, 1.0, 0.0, 1.0, 0.0, 1.0, 0.0, 1.0, 0.0, 1.0, 0.0, 1.0, 0.0, 1.0, 0.0, 1.0, 0.0, 1.0, 0.0, 1.0, 0.0, 1.0, 0.0, 1.0, 0.0, 1.0, 0.0, 1.0, 0.0, 1.0, 0.0, 1.0, 0.0, 1.0, 0.0, 1.0, 0.0, 1.0, 0.0, 1.0, 0.0, 1.0, 0.0, 1.0, 0.0, 1.0, 0.0, 1.0, 0.0, 1.0, 0.0, 1.0, 0.0, 1.0, 0.0, 1.0, 0.0, 1.0, 0.0, 1.0, 0.0, 1.0, 0.0, 1.0, 0.0, 1.0, 0.0, 1.0, 0.0, 1.0, 0.0, 1.0, 0.0, 1.0, 0.0, 1.0, 0.0, 1.0, 0.0, 1.0, 0.0, 1.0, 0.0, 1.0, 0.0, 1.0, 0.0, 1.0, 0.0, 1.0, 0.0, 1.0, 0.0, 1.0, 0.0, 1.0, 0.0, 1.0, 0.0, 1.0, 0.0, 1.0, 0.0, 1.0, 0.0, 1.0, 0.0, 1.0, 0.0, 1.0, 0.0, 1.0, 0.0, 1.0, 0.0, 1.0, 0.0, 1.0, 0.0, 1.0, 0.0, 1.0, 0.0, 1.0, 0.0, 1.0, 0.0, 1.0, 0.0, 1.0, 0.0, 1.0, 0.0, 1.0, 0.0, 1.0, 0.0, 1.0, 0.0, 1.0, 0.0, 1.0, 0.0, 1.0, 0.0, 1.0, 0.0, 1.0, 0.0, 1.0, 0.0, 1.0, 0.0, 1.0, 0.0, 1.0, 0.0, 1.0, 0.0, 1.0, 0.0, 1.0, 0.0, 1.0, 0.0, 1.0, 0.0, 1.0, 0.0, 1.0, 0.0, 1.0, 0.0, 1.0, 0.0, 1.0, 0.0, 1.0, 0.0, 1.0, 0.0, 1.0, 0.0, 1.0, 0.0, 1.0, 0.0, 1.0, 0.0, 1.0, 0.0, 1.0, 0.0, 1.0, 0.0, 1.0, 0.0])
me_mesh.materials.append(mat_material_001)
me_mesh.materials.append(mat_material_002)
me_mesh.materials.append(mat_material_003)
me_mesh.update()
me_mesh.normals_split_custom_set([tuple(v) for v in zip(*[iter([-0.2593, 0.05685, -0.9641, -0.2593, 0.05685, -0.9641, -0.2593, 0.05685, -0.9641, -0.2593, 0.05685, -0.9641, -0.2883, 0.2925, -0.9118, -0.2883, 0.2925, -0.9118, -0.2883, 0.2925, -0.9118, -0.2883, 0.2925, -0.9118, -0.2904, 0.9484, -0.127, -0.2904, 0.9484, -0.127, -0.2904, 0.9484, -0.127, -0.2904, 0.9484, -0.127, -0.3525, 0.563, 0.7475, -0.3525, 0.563, 0.7475, -0.3525, 0.563, 0.7475, -0.3525, 0.563, 0.7475, -0.2846, 0.6211, 0.7302, -0.2846, 0.6211, 0.7302, -0.2846, 0.6211, 0.7302, -0.2846, 0.6211, 0.7302, -0.08187, -0.4065, 0.91, -0.08187, -0.4065, 0.91, -0.08187, -0.4065, 0.91, -0.08187, -0.4065, 0.91, 0.03814, -0.959, 0.2809, 0.03814, -0.959, 0.2809, 0.03814, -0.959, 0.2809, 0.03814, -0.959, 0.2809, -0.7645, 0.2451, -0.5962, -0.7645, 0.2451, -0.5962, -0.7645, 0.2451, -0.5962, -0.9134, 0.3947, 0.1001, -0.9134, 0.3947, 0.1001, -0.9134, 0.3947, 0.1001, -0.9134, 0.3947, 0.1001, -0.6684, 0.4756, 0.5719, -0.6684, 0.4756, 0.5719, -0.6684, 0.4756, 0.5719, -0.4597, 0.6177, 0.6381, -0.4597, 0.6177, 0.6381, -0.4597, 0.6177, 0.6381, -0.9054, 0.4169, 0.07997, -0.9054, 0.4169, 0.07997, -0.9054, 0.4169, 0.07997, -0.8896, 0.4314, 0.1502, -0.8896, 0.4314, 0.1502, -0.8896, 0.4314, 0.1502, -0.8896, 0.4314, 0.1502, -0.8533, 0.4393, 0.281, -0.8533, 0.4393, 0.281, -0.8533, 0.4393, 0.281, -0.8533, 0.4393, 0.281, -0.259, -0.5298, -0.8076, -0.259, -0.5298, -0.8076, -0.259, -0.5298, -0.8076, -0.259, -0.5298, -0.8076, -0.8473, -0.4189, 0.3265, -0.8473, -0.4189, 0.3265, -0.8473, -0.4189, 0.3265, -0.8473, -0.4189, 0.3265, -0.8698, -0.3773, 0.318, -0.8698, -0.3773, 0.318, -0.8698, -0.3773, 0.318, -0.8698, -0.3773, 0.318, -0.8069, -0.3902, 0.4433, -0.8069, -0.3902, 0.4433, -0.8069, -0.3902, 0.4433, -0.8069, -0.3902, 0.4433, -0.2447, -0.4303, 0.8689, -0.2447, -0.4303, 0.8689, -0.2447, -0.4303, 0.8689, -0.2447, -0.4303, 0.8689, -0.02713, -0.9993, 0.02753, -0.02713, -0.9993, 0.02753, -0.02713, -0.9993, 0.02753, -0.02713, -0.9993, 0.02753, -0.1309, -0.9759, 0.1748, -0.1309, -0.9759, 0.1748, -0.1309, -0.9759, 0.1748, -0.1309, -0.9759, 0.1748, -0.1103, -0.9587, 0.2621, -0.1103, -0.9587, 0.2621, -0.1103, -0.9587, 0.2621, -0.1103, -0.9587, 0.2621, -0.02392, -0.9495, 0.3127, -0.02392, -0.9495, 0.3127, -0.02392, -0.9495, 0.3127, -0.02392, -0.9495, 0.3127, 0.08589, -0.9392, 0.3324, 0.08589, -0.9392, 0.3324, 0.08589, -0.9392, 0.3324, 0.08589, -0.9392, 0.3324, -0.7767, -0.5188, -0.3571, -0.7767, -0.5188, -0.3571, -0.7767, -0.5188, -0.3571, -0.7767, -0.5188, -0.3571, -0.09334, -0.9924, 0.08067, -0.09334, -0.9924, 0.08067, -0.09334, -0.9924, 0.08067, -0.09334, -0.9924, 0.08067, 0.07706, -0.8592, -0.5057, 0.07706, -0.8592, -0.5057, 0.07706, -0.8592, -0.5057, 0.3749, -0.8447, -0.3819, 0.3749, -0.8447, -0.3819, 0.3749, -0.8447, -0.3819, 0.7045, -0.7097, -0.001301, 0.7045, -0.7097, -0.001301, 0.7045, -0.7097, -0.001301, 0.7234, -0.6821, 0.1068, 0.7234, -0.6821, 0.1068, 0.7234, -0.6821, 0.1068, 0.6257, -0.6692, 0.4007, 0.6257, -0.6692, 0.4007, 0.6257, -0.6692, 0.4007, 0.2225, -0.6533, 0.7237, 0.2225, -0.6533, 0.7237, 0.2225, -0.6533, 0.7237, 0.723, -0.6876, 0.06664, 0.723, -0.6876, 0.06664, 0.723, -0.6876, 0.06664, 0.2873, 0.2941, -0.9116, 0.2873, 0.2941, -0.9116, 0.2873, 0.2941, -0.9116, 0.2873, 0.2941, -0.9116, 0.2852, 0.9493, -0.1325, 0.2852, 0.9493, -0.1325, 0.2852, 0.9493, -0.1325, 0.2852, 0.9493, -0.1325, 0.1963, 0.6328, 0.749, 0.1963, 0.6328, 0.749, 0.1963, 0.6328, 0.749, 0.1963, 0.6328, 0.749, 0.02576, 0.6113, 0.791, 0.02576, 0.6113, 0.791, 0.02576, 0.6113, 0.791, 0.02576, 0.6113, 0.791, 0.08187, -0.4065, 0.91, 0.08187, -0.4065, 0.91, 0.08187, -0.4065, 0.91, 0.08187, -0.4065, 0.91, -0.03839, -0.9589, 0.2811, -0.03839, -0.9589, 0.2811, -0.03839, -0.9589, 0.2811, -0.03839, -0.9589, 0.2811, 0.7675, 0.2457, -0.5921, 0.7675, 0.2457, -0.5921, 0.7675, 0.2457, -0.5921, 0.9165, 0.39, 0.08869, 0.9169, 0.3892, 0.08816, 0.9169, 0.3892, 0.08813, 0.9165, 0.39, 0.08869, 0.7977, 0.4535, 0.3976, 0.7977, 0.4535, 0.3976, 0.7977, 0.4535, 0.3976, 0.5064, 0.5128, 0.6932, 0.5064, 0.5128, 0.6932, 0.5064, 0.5128, 0.6932, 0.8994, 0.437, 0.01291, 0.8994, 0.437, 0.01291, 0.8994, 0.437, 0.01291, 0.8907, 0.4461, 0.08795, 0.8907, 0.4461, 0.08795, 0.8907, 0.4461, 0.08795, 0.8907, 0.4461, 0.08795, 0.8817, 0.4072, 0.2384, 0.8817, 0.4072, 0.2384, 0.8817, 0.4072, 0.2384, 0.8817, 0.4072, 0.2384, 0.259, -0.5296, -0.8077, 0.259, -0.5296, -0.8077, 0.259, -0.5296, -0.8077, 0.259, -0.5296, -0.8077, 0.8473, -0.4189, 0.3265, 0.8473, -0.4189, 0.3265, 0.8473, -0.4189, 0.3265, 0.8473, -0.4189, 0.3265, 0.8698, -0.3773, 0.318, 0.8698, -0.3773, 0.318, 0.8698, -0.3773, 0.318, 0.8698, -0.3773, 0.318, 0.8069, -0.3903, 0.4434, 0.8069, -0.3903, 0.4434, 0.8069, -0.3903, 0.4434, 0.8069, -0.3903, 0.4434, 0.2447, -0.4303, 0.8689, 0.2447, -0.4303, 0.8689, 0.2447, -0.4303, 0.8689, 0.2447, -0.4303, 0.8689, 0.02667, -0.9993, 0.02602, 0.02667, -0.9993, 0.02602, 0.02667, -0.9993, 0.02602, 0.02667, -0.9993, 0.02602, 0.13, -0.9762, 0.1736, 0.13, -0.9762, 0.1736, 0.13, -0.9762, 0.1736, 0.13, -0.9762, 0.1736, 0.1113, -0.9589, 0.2612, 0.1113, -0.9589, 0.2612, 0.1113, -0.9589, 0.2612, 0.1113, -0.9589, 0.2612, 0.0256, -0.9495, 0.3128, 0.0256, -0.9495, 0.3128, 0.0256, -0.9495, 0.3128, 0.0256, -0.9495, 0.3128, -0.08619, -0.9389, 0.3332, -0.08619, -0.9389, 0.3332, -0.08619, -0.9389, 0.3332, -0.08619, -0.9389, 0.3332, 0.2501, 0.07997, -0.9649, 0.2501, 0.07997, -0.9649, 0.2501, 0.07997, -0.9649, 0.2501, 0.07997, -0.9649, 0.7705, 0.3974, -0.4984, 0.7705, 0.3974, -0.4984, 0.7705, 0.3974, -0.4984, 0.7705, 0.3974, -0.4984, 0.7768, -0.5186, -0.3572, 0.7768, -0.5186, -0.3572, 0.7768, -0.5186, -0.3572, 0.7768, -0.5186, -0.3572, 0.09432, -0.9922, 0.08186, 0.09432, -0.9922, 0.08186, 0.09432, -0.9922, 0.08186, 0.09432, -0.9922, 0.08186, -0.07641, -0.8593, -0.5058, -0.07641, -0.8593, -0.5058, -0.07641, -0.8593, -0.5058, -0.372, -0.8457, -0.3826, -0.372, -0.8457, -0.3826, -0.372, -0.8457, -0.3826, -0.7048, -0.7094, 0.003227, -0.7048, -0.7094, 0.003227, -0.7048, -0.7094, 0.003227, -0.7232, -0.6789, 0.1268, -0.7232, -0.6789, 0.1268, -0.7232, -0.6789, 0.1268, -0.6334, -0.6669, 0.3926, -0.6334, -0.6669, 0.3926, -0.6334, -0.6669, 0.3926, -0.2221, -0.6532, 0.7239, -0.2221, -0.6532, 0.7239, -0.2221, -0.6532, 0.7239, -0.7232, -0.6869, 0.07164, -0.7232, -0.6869, 0.07164, -0.7232, -0.6869, 0.07164, -0.3035, -0.1873, 0.9342, -0.3035, -0.1873, 0.9342, -0.3035, -0.1873, 0.9342, -0.3035, -0.1873, 0.9342, -0.8921, -0.1677, 0.4195, -0.8921, -0.1677, 0.4195, -0.8921, -0.1677, 0.4195, -0.8921, -0.1677, 0.4195, -0.9346, -0.2147, 0.2835, -0.9346, -0.2147, 0.2835, -0.9346, -0.2147, 0.2835, -0.9346, -0.2147, 0.2835, -0.925, -0.1931, 0.3273, -0.925, -0.1931, 0.3273, -0.925, -0.1931, 0.3273, -0.925, -0.1931, 0.3273, -0.847, -0.2672, -0.4595, -0.847, -0.2672, -0.4595, -0.847, -0.2672, -0.4595, -0.847, -0.2672, -0.4595, -0.2729, -0.3737, -0.8865, -0.2729, -0.3737, -0.8865, -0.2729, -0.3737, -0.8865, -0.2729, -0.3737, -0.8865, 0.2729, -0.3737, -0.8865, 0.2729, -0.3737, -0.8865, 0.2729, -0.3737, -0.8865, 0.2729, -0.3737, -0.8865, 0.847, -0.2672, -0.4595, 0.847, -0.2672, -0.4595, 0.847, -0.2672, -0.4595, 0.847, -0.2672, -0.4595, 0.925, -0.1931, 0.3273, 0.925, -0.1931, 0.3273, 0.925, -0.1931, 0.3273, 0.925, -0.1931, 0.3273, 0.9346, -0.2147, 0.2835, 0.9346, -0.2147, 0.2835, 0.9346, -0.2147, 0.2835, 0.9346, -0.2147, 0.2835, 0.8921, -0.1677, 0.4195, 0.8921, -0.1677, 0.4195, 0.8921, -0.1677, 0.4195, 0.8921, -0.1677, 0.4195, 0.3035, -0.1873, 0.9342, 0.3035, -0.1873, 0.9342, 0.3035, -0.1873, 0.9342, 0.3035, -0.1873, 0.9342, 0.1235, -0.1624, 0.979, 0.1235, -0.1624, 0.979, 0.1235, -0.1624, 0.979, 0.1235, -0.1624, 0.979, -0.1235, -0.1624, 0.979, -0.1235, -0.1624, 0.979, -0.1235, -0.1624, 0.979, -0.1235, -0.1624, 0.979, -0.5869, 0.8092, 0.0256, -0.5869, 0.8092, 0.0256, -0.5869, 0.8092, 0.0256, -0.5869, 0.8092, 0.0256, -0.5886, 0.808, -0.02643, -0.5886, 0.808, -0.02643, -0.5886, 0.808, -0.02643, -0.5886, 0.808, -0.02643, -0.5238, 0.8515, 0.02534, -0.5238, 0.8515, 0.02534, -0.5238, 0.8515, 0.02534, -0.5238, 0.8515, 0.02534, -0.4148, 0.8103, -0.414, -0.4148, 0.8103, -0.414, -0.4148, 0.8103, -0.414, -0.4148, 0.8103, -0.414, -0.1735, 0.7129, -0.6794, -0.1735, 0.7129, -0.6794, -0.1735, 0.7129, -0.6794, -0.1735, 0.7129, -0.6794, 0.1734, 0.7132, -0.6792, 0.1734, 0.7132, -0.6792, 0.1734, 0.7132, -0.6792, 0.1734, 0.7132, -0.6792, 0.4146, 0.8105, -0.4139, 0.4146, 0.8105, -0.4139, 0.4146, 0.8105, -0.4139, 0.4146, 0.8105, -0.4139, 0.5238, 0.8515, 0.02534, 0.5238, 0.8515, 0.02534, 0.5238, 0.8515, 0.02534, 0.5238, 0.8515, 0.02534, 0.5888, 0.8078, -0.02635, 0.5888, 0.8078, -0.02635, 0.5888, 0.8078, -0.02635, 0.5888, 0.8078, -0.02635, 0.5871, 0.8091, 0.02572, 0.5871, 0.8091, 0.02572, 0.5871, 0.8091, 0.02572, 0.5871, 0.8091, 0.02572, 0.2527, 0.9026, 0.3483, 0.2527, 0.9026, 0.3483, 0.2527, 0.9026, 0.3483, 0.2527, 0.9026, 0.3483, 0.1174, 0.8922, 0.4361, 0.1174, 0.8922, 0.4361, 0.1174, 0.8922, 0.4361, 0.1174, 0.8922, 0.4361, -0.1174, 0.8922, 0.4361, -0.1174, 0.8922, 0.4361, -0.1174, 0.8922, 0.4361, -0.1174, 0.8922, 0.4361, -0.2527, 0.9026, 0.3483, -0.2527, 0.9026, 0.3483, -0.2527, 0.9026, 0.3483, -0.2527, 0.9026, 0.3483, -0.1494, 0.9696, -0.1941, -0.1494, 0.9696, -0.1941, -0.1494, 0.9696, -0.1941, -0.1494, 0.9696, -0.1941, -0.1363, 0.9785, -0.1548, -0.1363, 0.9785, -0.1548, -0.1363, 0.9785, -0.1548, -0.1363, 0.9785, -0.1548, -0.1183, 0.962, -0.2461, -0.1183, 0.962, -0.2461, -0.1183, 0.962, -0.2461, -0.1183, 0.962, -0.2461, -0.09004, 0.9427, -0.3213, -0.09004, 0.9427, -0.3213, -0.09004, 0.9427, -0.3213, -0.09004, 0.9427, -0.3213, 0.09306, 0.9425, -0.321, 0.09306, 0.9425, -0.321, 0.09306, 0.9425, -0.321, 0.09306, 0.9425, -0.321, 0.113, 0.9592, -0.2591, 0.113, 0.9592, -0.2591, 0.113, 0.9592, -0.2591, 0.113, 0.9592, -0.2591, 0.1408, 0.9795, -0.1442, 0.1408, 0.9795, -0.1442, 0.1408, 0.9795, -0.1442, 0.1408, 0.9795, -0.1442, 0.1446, 0.9722, -0.1839, 0.1446, 0.9722, -0.1839, 0.1446, 0.9722, -0.1839, 0.1446, 0.9722, -0.1839, 0.2051, 0.9521, -0.2267, 0.2051, 0.9521, -0.2267, 0.2051, 0.9521, -0.2267, 0.2051, 0.9521, -0.2267, 0.1033, 0.9872, -0.1215, 0.1033, 0.9872, -0.1215, 0.1033, 0.9872, -0.1215, 0.1033, 0.9872, -0.1215, 0.06713, 0.9924, -0.1028, 0.06713, 0.9924, -0.1028, 0.06713, 0.9924, -0.1028, 0.06713, 0.9924, -0.1028, -0.08201, 0.9905, -0.1101, -0.08192, 0.9906, -0.1099, -0.08192, 0.9906, -0.1099, -0.08373, 0.99, -0.1134, -0.08373, 0.99, -0.1134, -0.08564, 0.9894, -0.1171, -0.08564, 0.9894, -0.1171, -0.08201, 0.9905, -0.1101, -0.2063, 0.9522, -0.2252, -0.2063, 0.9522, -0.2252, -0.2063, 0.9522, -0.2252, -0.2063, 0.9522, -0.2252, 0.7793, 0.5743, 0.2507, 0.7793, 0.5743, 0.2507, 0.7793, 0.5743, 0.2507, 0.7793, 0.5743, 0.2507, 0.9169, 0.3892, 0.08813, 0.9169, 0.3892, 0.08816, 0.9173, 0.3885, 0.08766, 0.9173, 0.3885, 0.08766, 0.7832, 0.2563, -0.5665, 0.7832, 0.2563, -0.5665, 0.7832, 0.2563, -0.5665, 0.7832, 0.2563, -0.5665, -0.7876, 0.2364, -0.569, -0.7876, 0.2364, -0.569, -0.7876, 0.2364, -0.569, -0.7876, 0.2364, -0.569, -0.9266, 0.3477, 0.1434, -0.9266, 0.3477, 0.1434, -0.9266, 0.3477, 0.1434, -0.9266, 0.3477, 0.1434, -0.7142, 0.5684, 0.4085, -0.7142, 0.5684, 0.4085, -0.7142, 0.5684, 0.4085, -0.7142, 0.5684, 0.4085, -0.3658, 0.547, 0.753, -0.3658, 0.547, 0.753, -0.3658, 0.547, 0.753, -0.3658, 0.547, 0.753, -0.2426, 0.5207, 0.8185, -0.2426, 0.5207, 0.8185, -0.2426, 0.5207, 0.8185, -0.2426, 0.5207, 0.8185, 0.0425, 0.4888, 0.8714, 0.0425, 0.4888, 0.8714, 0.0425, 0.4888, 0.8714, 0.0425, 0.4888, 0.8714, 0.4046, 0.4312, 0.8064, 0.4046, 0.4312, 0.8064, 0.4046, 0.4312, 0.8064, 0.4046, 0.4312, 0.8064, 0.2797, 0.1489, -0.9485, 0.2797, 0.1489, -0.9485, 0.2797, 0.1489, -0.9485, 0.2797, 0.1489, -0.9485, -0.2893, 0.1494, -0.9455, -0.2893, 0.1494, -0.9455, -0.2893, 0.1494, -0.9455, -0.2893, 0.1494, -0.9455, -0.7763, 0.3814, -0.5019, -0.7763, 0.3814, -0.5019, -0.7763, 0.3814, -0.5019, -0.7763, 0.3814, -0.5019, 0.6474, 0.6768, -0.3503, 0.6474, 0.6768, -0.3503, 0.6474, 0.6768, -0.3503, 0.6474, 0.6768, -0.3503, 0.564, 0.7099, -0.4219, 0.564, 0.7099, -0.4219, 0.564, 0.7099, -0.4219, 0.564, 0.7099, -0.4219, 0.1299, 0.7256, -0.6757, 0.1299, 0.7256, -0.6757, 0.1299, 0.7256, -0.6757, 0.1299, 0.7256, -0.6757, 0.03804, 0.7117, -0.7015, 0.03804, 0.7117, -0.7015, 0.03804, 0.7117, -0.7015, 0.03804, 0.7117, -0.7015, -0.03234, 0.7035, -0.7099, -0.03234, 0.7035, -0.7099, -0.03234, 0.7035, -0.7099, -0.03234, 0.7035, -0.7099, -0.1364, 0.7091, -0.6918, -0.1364, 0.7091, -0.6918, -0.1364, 0.7091, -0.6918, -0.1364, 0.7091, -0.6918, -0.593, 0.6838, -0.4253, -0.593, 0.6838, -0.4253, -0.593, 0.6838, -0.4253, -0.593, 0.6838, -0.4253, -0.6691, 0.6578, -0.3458, -0.6691, 0.6578, -0.3458, -0.6691, 0.6578, -0.3458, -0.6691, 0.6578, -0.3458, -0.667, 0.676, -0.3132, -0.667, 0.676, -0.3132, -0.667, 0.676, -0.3132, -0.667, 0.676, -0.3132, -0.6252, 0.7515, 0.2107, -0.6252, 0.7515, 0.2107, -0.6252, 0.7515, 0.2107, -0.6252, 0.7515, 0.2107, -0.2018, 0.7564, 0.6222, -0.2018, 0.7564, 0.6222, -0.2018, 0.7564, 0.6222, -0.2018, 0.7564, 0.6222, 0.2012, 0.7639, 0.6132, 0.2012, 0.7639, 0.6132, 0.2012, 0.7639, 0.6132, 0.2012, 0.7639, 0.6132, 0.6226, 0.7528, 0.2137, 0.6226, 0.7528, 0.2137, 0.6226, 0.7528, 0.2137, 0.6226, 0.7528, 0.2137, 0.6656, 0.6742, -0.3201, 0.6656, 0.6742, -0.3201, 0.6656, 0.6742, -0.3201, 0.6656, 0.6742, -0.3201, -0.6995, -0.5615, 0.442, -0.6995, -0.5615, 0.442, -0.6995, -0.5615, 0.442, -0.6995, -0.5615, 0.442, -0.2121, -0.5408, 0.814, -0.2121, -0.5408, 0.814, -0.2121, -0.5408, 0.814, -0.2121, -0.5408, 0.814, -0.05738, -0.5332, 0.844, -0.05738, -0.5332, 0.844, -0.05738, -0.5332, 0.844, -0.05738, -0.5332, 0.844, 0.05738, -0.5332, 0.844, 0.05738, -0.5332, 0.844, 0.05738, -0.5332, 0.844, 0.05738, -0.5332, 0.844, 0.2121, -0.5408, 0.814, 0.2121, -0.5408, 0.814, 0.2121, -0.5408, 0.814, 0.2121, -0.5408, 0.814, 0.6995, -0.5615, 0.442, 0.6995, -0.5615, 0.442, 0.6995, -0.5615, 0.442, 0.6995, -0.5615, 0.442, 0.7746, -0.5394, 0.3303, 0.7746, -0.5394, 0.3303, 0.7746, -0.5394, 0.3303, 0.7746, -0.5394, 0.3303, 0.7857, -0.5215, 0.3328, 0.7857, -0.5215, 0.3328, 0.7857, -0.5215, 0.3328, 0.7857, -0.5215, 0.3328, 0.724, -0.6226, -0.2971, 0.724, -0.6226, -0.2971, 0.724, -0.6226, -0.2971, 0.724, -0.6226, -0.2971, 0.2441, -0.6197, -0.7459, 0.2441, -0.6197, -0.7459, 0.2441, -0.6197, -0.7459, 0.2441, -0.6197, -0.7459, -0.244, -0.6197, -0.7459, -0.244, -0.6197, -0.7459, -0.244, -0.6197, -0.7459, -0.244, -0.6197, -0.7459, -0.724, -0.6225, -0.2971, -0.724, -0.6225, -0.2971, -0.724, -0.6225, -0.2971, -0.724, -0.6225, -0.2971, -0.7857, -0.5215, 0.3328, -0.7857, -0.5215, 0.3328, -0.7857, -0.5215, 0.3328, -0.7857, -0.5215, 0.3328, -0.7745, -0.5394, 0.3303, -0.7745, -0.5394, 0.3303, -0.7745, -0.5394, 0.3303, -0.7745, -0.5394, 0.3303])] * 3)])

# ---- objects
ob_sm_chr_attach_hat_sombrero_01 = bpy.data.objects.new('SM_Chr_Attach_Hat_Sombrero_01', me_mesh)

# ---- transforms, parenting, visibility, modifiers, constraints
ob_sm_chr_attach_hat_sombrero_01.location = (0.0, 0.0, 0.0)
ob_sm_chr_attach_hat_sombrero_01.rotation_euler = (1.571, -0.0, 0.0)
ob_sm_chr_attach_hat_sombrero_01.scale = (0.01, 0.01, 0.01)
ob_sm_chr_attach_hat_sombrero_01.color = (0.8, 0.8, 0.8, 1.0)

# ---- collection membership
scene.collection.objects.link(ob_sm_chr_attach_hat_sombrero_01)

# ---- scene / render settings (as saved in the file)
scene.frame_start = 1; scene.frame_end = 250; scene.frame_set(1)
scene.render.engine = 'BLENDER_EEVEE_NEXT'
scene.cycles.sampling_pattern = 'TABULATED_SOBOL'
scene.view_settings.view_transform = 'Filmic'
bpy.context.view_layer.update()

# ---- added for rendering (the .blend has no active camera and no usable light): camera, sun
cam_auto = bpy.data.cameras.new('AutoCamera')
cam_auto.lens = 50.0
cam_auto.sensor_width = 36.0
cam_auto.clip_end = 1000.0
ob_auto_camera = bpy.data.objects.new('AutoCamera', cam_auto)
scene.collection.objects.link(ob_auto_camera)
ob_auto_camera.location = (0.793831, -0.96504, 0.808706)
ob_auto_camera.rotation_euler = (1.09748, -7.21219e-08, 0.694738)
scene.camera = ob_auto_camera
light_auto_sun = bpy.data.lights.new('AutoSun', 'SUN')
light_auto_sun.energy = 3.0
light_auto_sun.angle = 0.0523599
ob_auto_sun = bpy.data.objects.new('AutoSun', light_auto_sun)
scene.collection.objects.link(ob_auto_sun)
ob_auto_sun.rotation_euler = (0.872665, 0.174533, 0.523599)
bpy.context.view_layer.update()
